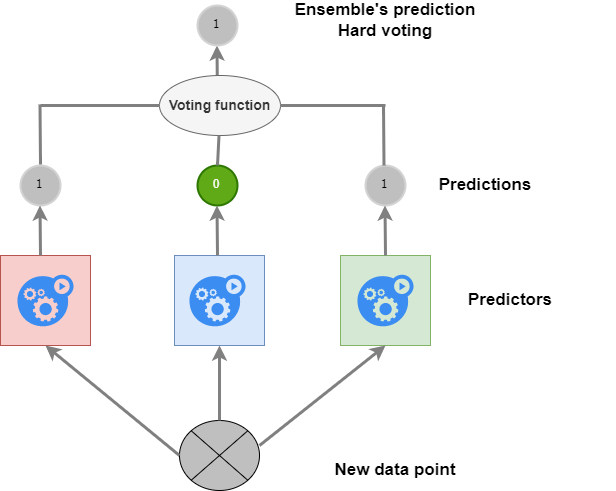

The diagram above was exported from draw.io. Its source (the exported page's mxGraphModel, read from the mxfile embedded in the PNG):
<mxGraphModel dx="1209" dy="749" grid="1" gridSize="10" guides="1" tooltips="1" connect="1" arrows="1" fold="1" page="1" pageScale="1" pageWidth="850" pageHeight="1100" math="0" shadow="0">
  <root>
    <mxCell id="0" />
    <mxCell id="1" parent="0" />
    <mxCell id="W479gTMoT60DaLLZqEUJ-1" value="" style="shape=sumEllipse;perimeter=ellipsePerimeter;whiteSpace=wrap;html=1;backgroundOutline=1;fillColor=#BFBFBF;" vertex="1" parent="1">
      <mxGeometry x="339" y="515" width="80" height="70" as="geometry" />
    </mxCell>
    <mxCell id="W479gTMoT60DaLLZqEUJ-2" value="" style="whiteSpace=wrap;html=1;aspect=fixed;fillColor=#f8cecc;strokeColor=#b85450;" vertex="1" parent="1">
      <mxGeometry x="160" y="350" width="90" height="90" as="geometry" />
    </mxCell>
    <mxCell id="W479gTMoT60DaLLZqEUJ-3" value="" style="whiteSpace=wrap;html=1;aspect=fixed;fillColor=#dae8fc;strokeColor=#6c8ebf;" vertex="1" parent="1">
      <mxGeometry x="334" y="350" width="90" height="90" as="geometry" />
    </mxCell>
    <mxCell id="W479gTMoT60DaLLZqEUJ-4" value="" style="whiteSpace=wrap;html=1;aspect=fixed;fillColor=#d5e8d4;strokeColor=#82b366;" vertex="1" parent="1">
      <mxGeometry x="500" y="350" width="90" height="90" as="geometry" />
    </mxCell>
    <mxCell id="W479gTMoT60DaLLZqEUJ-5" value="1" style="ellipse;whiteSpace=wrap;html=1;aspect=fixed;strokeWidth=2;fontFamily=Tahoma;spacingBottom=4;spacingRight=2;strokeColor=#d3d3d3;fillColor=#BFBFBF;" vertex="1" parent="1">
      <mxGeometry x="180" y="260" width="40" height="40" as="geometry" />
    </mxCell>
    <mxCell id="W479gTMoT60DaLLZqEUJ-6" value="0" style="ellipse;whiteSpace=wrap;html=1;aspect=fixed;strokeWidth=2;fontFamily=Tahoma;spacingBottom=4;spacingRight=2;fillColor=#60a917;strokeColor=#2D7600;fontColor=#ffffff;" vertex="1" parent="1">
      <mxGeometry x="357" y="260" width="40" height="40" as="geometry" />
    </mxCell>
    <mxCell id="W479gTMoT60DaLLZqEUJ-7" value="1" style="ellipse;whiteSpace=wrap;html=1;aspect=fixed;strokeWidth=2;fontFamily=Tahoma;spacingBottom=4;spacingRight=2;strokeColor=#d3d3d3;fillColor=#BFBFBF;" vertex="1" parent="1">
      <mxGeometry x="525" y="260" width="40" height="40" as="geometry" />
    </mxCell>
    <mxCell id="W479gTMoT60DaLLZqEUJ-8" value="" style="sketch=0;html=1;aspect=fixed;strokeColor=none;shadow=0;align=center;verticalAlign=top;fillColor=#3B8DF1;shape=mxgraph.gcp2.gear_load" vertex="1" parent="1">
      <mxGeometry x="176.95" y="369.2" width="56.09" height="51.6" as="geometry" />
    </mxCell>
    <mxCell id="W479gTMoT60DaLLZqEUJ-9" value="" style="sketch=0;html=1;aspect=fixed;strokeColor=none;shadow=0;align=center;verticalAlign=top;fillColor=#3B8DF1;shape=mxgraph.gcp2.gear_load" vertex="1" parent="1">
      <mxGeometry x="348.95" y="369.2" width="56.09" height="51.6" as="geometry" />
    </mxCell>
    <mxCell id="W479gTMoT60DaLLZqEUJ-10" value="" style="sketch=0;html=1;aspect=fixed;strokeColor=none;shadow=0;align=center;verticalAlign=top;fillColor=#3B8DF1;shape=mxgraph.gcp2.gear_load" vertex="1" parent="1">
      <mxGeometry x="516.95" y="369.2" width="56.09" height="51.6" as="geometry" />
    </mxCell>
    <mxCell id="W479gTMoT60DaLLZqEUJ-11" value="" style="endArrow=classic;html=1;rounded=0;entryX=0.5;entryY=1;entryDx=0;entryDy=0;strokeWidth=3;strokeColor=#808080;" edge="1" parent="1" target="W479gTMoT60DaLLZqEUJ-4">
      <mxGeometry width="50" height="50" relative="1" as="geometry">
        <mxPoint x="419" y="540" as="sourcePoint" />
        <mxPoint x="469" y="490" as="targetPoint" />
      </mxGeometry>
    </mxCell>
    <mxCell id="W479gTMoT60DaLLZqEUJ-12" value="" style="endArrow=classic;html=1;rounded=0;entryX=0.5;entryY=1;entryDx=0;entryDy=0;strokeWidth=3;strokeColor=#808080;exitX=0.5;exitY=0;exitDx=0;exitDy=0;" edge="1" parent="1" source="W479gTMoT60DaLLZqEUJ-1" target="W479gTMoT60DaLLZqEUJ-3">
      <mxGeometry width="50" height="50" relative="1" as="geometry">
        <mxPoint x="380" y="510" as="sourcePoint" />
        <mxPoint x="488" y="420.8" as="targetPoint" />
      </mxGeometry>
    </mxCell>
    <mxCell id="W479gTMoT60DaLLZqEUJ-13" value="" style="endArrow=classic;html=1;rounded=0;entryX=0.5;entryY=1;entryDx=0;entryDy=0;strokeWidth=3;strokeColor=#808080;exitX=0;exitY=0.5;exitDx=0;exitDy=0;" edge="1" parent="1" source="W479gTMoT60DaLLZqEUJ-1" target="W479gTMoT60DaLLZqEUJ-2">
      <mxGeometry width="50" height="50" relative="1" as="geometry">
        <mxPoint x="208" y="560" as="sourcePoint" />
        <mxPoint x="334" y="460" as="targetPoint" />
      </mxGeometry>
    </mxCell>
    <mxCell id="W479gTMoT60DaLLZqEUJ-14" value="" style="endArrow=classic;html=1;rounded=0;entryX=0.5;entryY=1;entryDx=0;entryDy=0;strokeWidth=3;strokeColor=#808080;" edge="1" parent="1">
      <mxGeometry width="50" height="50" relative="1" as="geometry">
        <mxPoint x="377" y="350" as="sourcePoint" />
        <mxPoint x="376.5" y="300" as="targetPoint" />
      </mxGeometry>
    </mxCell>
    <mxCell id="W479gTMoT60DaLLZqEUJ-15" value="" style="endArrow=classic;html=1;rounded=0;entryX=0.5;entryY=1;entryDx=0;entryDy=0;strokeWidth=3;strokeColor=#808080;" edge="1" parent="1">
      <mxGeometry width="50" height="50" relative="1" as="geometry">
        <mxPoint x="545" y="350" as="sourcePoint" />
        <mxPoint x="544.5" y="300" as="targetPoint" />
      </mxGeometry>
    </mxCell>
    <mxCell id="W479gTMoT60DaLLZqEUJ-16" value="" style="endArrow=classic;html=1;rounded=0;entryX=0.5;entryY=1;entryDx=0;entryDy=0;strokeWidth=3;strokeColor=#808080;" edge="1" parent="1">
      <mxGeometry width="50" height="50" relative="1" as="geometry">
        <mxPoint x="200" y="350" as="sourcePoint" />
        <mxPoint x="199.5" y="300" as="targetPoint" />
      </mxGeometry>
    </mxCell>
    <mxCell id="W479gTMoT60DaLLZqEUJ-18" value="" style="endArrow=none;html=1;strokeColor=#808080;strokeWidth=3;curved=1;" edge="1" parent="1">
      <mxGeometry width="50" height="50" relative="1" as="geometry">
        <mxPoint x="200" y="200" as="sourcePoint" />
        <mxPoint x="380" y="200" as="targetPoint" />
      </mxGeometry>
    </mxCell>
    <mxCell id="W479gTMoT60DaLLZqEUJ-19" value="" style="endArrow=none;html=1;rounded=0;strokeColor=#808080;strokeWidth=3;" edge="1" parent="1">
      <mxGeometry width="50" height="50" relative="1" as="geometry">
        <mxPoint x="375" y="200" as="sourcePoint" />
        <mxPoint x="545" y="200" as="targetPoint" />
      </mxGeometry>
    </mxCell>
    <mxCell id="W479gTMoT60DaLLZqEUJ-20" value="" style="endArrow=classic;html=1;rounded=0;entryX=0.5;entryY=1;entryDx=0;entryDy=0;strokeWidth=3;strokeColor=#808080;" edge="1" parent="1">
      <mxGeometry width="50" height="50" relative="1" as="geometry">
        <mxPoint x="377" y="200" as="sourcePoint" />
        <mxPoint x="376.5" y="140" as="targetPoint" />
      </mxGeometry>
    </mxCell>
    <mxCell id="W479gTMoT60DaLLZqEUJ-21" value="" style="endArrow=none;html=1;strokeColor=#808080;strokeWidth=3;curved=1;exitX=0.5;exitY=0;exitDx=0;exitDy=0;" edge="1" parent="1">
      <mxGeometry width="50" height="50" relative="1" as="geometry">
        <mxPoint x="200" y="259" as="sourcePoint" />
        <mxPoint x="199.5" y="199" as="targetPoint" />
      </mxGeometry>
    </mxCell>
    <mxCell id="W479gTMoT60DaLLZqEUJ-22" value="" style="endArrow=none;html=1;strokeColor=#808080;strokeWidth=3;curved=1;exitX=0.5;exitY=0;exitDx=0;exitDy=0;startArrow=none;" edge="1" parent="1" source="W479gTMoT60DaLLZqEUJ-25">
      <mxGeometry width="50" height="50" relative="1" as="geometry">
        <mxPoint x="377" y="260" as="sourcePoint" />
        <mxPoint x="376.5" y="200" as="targetPoint" />
      </mxGeometry>
    </mxCell>
    <mxCell id="W479gTMoT60DaLLZqEUJ-23" value="" style="endArrow=none;html=1;strokeColor=#808080;strokeWidth=3;curved=1;exitX=0.5;exitY=0;exitDx=0;exitDy=0;" edge="1" parent="1">
      <mxGeometry width="50" height="50" relative="1" as="geometry">
        <mxPoint x="543.5" y="260" as="sourcePoint" />
        <mxPoint x="543" y="200" as="targetPoint" />
      </mxGeometry>
    </mxCell>
    <mxCell id="W479gTMoT60DaLLZqEUJ-24" value="1" style="ellipse;whiteSpace=wrap;html=1;aspect=fixed;strokeWidth=2;fontFamily=Tahoma;spacingBottom=4;spacingRight=2;strokeColor=#d3d3d3;fillColor=#BFBFBF;" vertex="1" parent="1">
      <mxGeometry x="357" y="100" width="40" height="40" as="geometry" />
    </mxCell>
    <mxCell id="W479gTMoT60DaLLZqEUJ-25" value="&lt;font style=&quot;font-size: 14px;&quot;&gt;&lt;b&gt;Voting function&lt;/b&gt;&lt;/font&gt;" style="ellipse;whiteSpace=wrap;html=1;fillColor=#f5f5f5;fontColor=#333333;strokeColor=#666666;" vertex="1" parent="1">
      <mxGeometry x="319" y="170" width="121" height="60" as="geometry" />
    </mxCell>
    <mxCell id="W479gTMoT60DaLLZqEUJ-26" value="" style="endArrow=none;html=1;strokeColor=#808080;strokeWidth=3;curved=1;exitX=0.5;exitY=0;exitDx=0;exitDy=0;" edge="1" parent="1" target="W479gTMoT60DaLLZqEUJ-25">
      <mxGeometry width="50" height="50" relative="1" as="geometry">
        <mxPoint x="377" y="260" as="sourcePoint" />
        <mxPoint x="376.5" y="200" as="targetPoint" />
      </mxGeometry>
    </mxCell>
    <mxCell id="W479gTMoT60DaLLZqEUJ-27" value="&lt;font style=&quot;font-size: 17px;&quot;&gt;&lt;b&gt;Ensemble's prediction&lt;br&gt;Hard voting&lt;br&gt;&lt;/b&gt;&lt;/font&gt;" style="text;html=1;strokeColor=none;fillColor=none;align=center;verticalAlign=middle;whiteSpace=wrap;rounded=0;fontSize=14;" vertex="1" parent="1">
      <mxGeometry x="440" y="100" width="210" height="30" as="geometry" />
    </mxCell>
    <mxCell id="W479gTMoT60DaLLZqEUJ-28" value="&lt;font style=&quot;font-size: 17px;&quot;&gt;&lt;b&gt;Predictions&lt;br&gt;&lt;/b&gt;&lt;/font&gt;" style="text;html=1;strokeColor=none;fillColor=none;align=center;verticalAlign=middle;whiteSpace=wrap;rounded=0;fontSize=14;" vertex="1" parent="1">
      <mxGeometry x="540" y="265" width="210" height="30" as="geometry" />
    </mxCell>
    <mxCell id="W479gTMoT60DaLLZqEUJ-29" value="&lt;font style=&quot;font-size: 17px;&quot;&gt;&lt;b&gt;Predictors&lt;br&gt;&lt;/b&gt;&lt;/font&gt;" style="text;html=1;strokeColor=none;fillColor=none;align=center;verticalAlign=middle;whiteSpace=wrap;rounded=0;fontSize=14;" vertex="1" parent="1">
      <mxGeometry x="565" y="380" width="210" height="30" as="geometry" />
    </mxCell>
    <mxCell id="W479gTMoT60DaLLZqEUJ-30" value="&lt;font style=&quot;font-size: 17px;&quot;&gt;&lt;b&gt;New data point&lt;br&gt;&lt;/b&gt;&lt;/font&gt;" style="text;html=1;strokeColor=none;fillColor=none;align=center;verticalAlign=middle;whiteSpace=wrap;rounded=0;fontSize=14;" vertex="1" parent="1">
      <mxGeometry x="450" y="550" width="210" height="30" as="geometry" />
    </mxCell>
  </root>
</mxGraphModel>